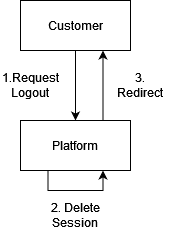

The diagram above was exported from draw.io. Its source (the exported page's mxGraphModel, read from the mxfile embedded in the PNG):
<mxGraphModel dx="1050" dy="503" grid="1" gridSize="10" guides="1" tooltips="1" connect="1" arrows="1" fold="1" page="1" pageScale="1" pageWidth="850" pageHeight="1100" math="0" shadow="0">
  <root>
    <mxCell id="0" />
    <mxCell id="1" parent="0" />
    <mxCell id="9HPeVC7UtUmQa5Q9Qenu-10" style="edgeStyle=orthogonalEdgeStyle;rounded=0;orthogonalLoop=1;jettySize=auto;html=1;exitX=0.5;exitY=1;exitDx=0;exitDy=0;entryX=0.5;entryY=0;entryDx=0;entryDy=0;" edge="1" parent="1" source="9HPeVC7UtUmQa5Q9Qenu-1" target="9HPeVC7UtUmQa5Q9Qenu-2">
      <mxGeometry relative="1" as="geometry" />
    </mxCell>
    <mxCell id="9HPeVC7UtUmQa5Q9Qenu-1" value="Customer" style="html=1;whiteSpace=wrap;" vertex="1" parent="1">
      <mxGeometry x="370" y="300" width="110" height="50" as="geometry" />
    </mxCell>
    <mxCell id="9HPeVC7UtUmQa5Q9Qenu-19" style="edgeStyle=orthogonalEdgeStyle;rounded=0;orthogonalLoop=1;jettySize=auto;html=1;exitX=0.75;exitY=0;exitDx=0;exitDy=0;entryX=0.75;entryY=1;entryDx=0;entryDy=0;" edge="1" parent="1" source="9HPeVC7UtUmQa5Q9Qenu-2" target="9HPeVC7UtUmQa5Q9Qenu-1">
      <mxGeometry relative="1" as="geometry" />
    </mxCell>
    <mxCell id="9HPeVC7UtUmQa5Q9Qenu-2" value="Platform" style="html=1;whiteSpace=wrap;" vertex="1" parent="1">
      <mxGeometry x="370" y="420" width="110" height="50" as="geometry" />
    </mxCell>
    <mxCell id="9HPeVC7UtUmQa5Q9Qenu-7" value="1.Request Logout" style="text;html=1;align=center;verticalAlign=middle;whiteSpace=wrap;rounded=0;" vertex="1" parent="1">
      <mxGeometry x="350" y="370" width="60" height="30" as="geometry" />
    </mxCell>
    <mxCell id="9HPeVC7UtUmQa5Q9Qenu-8" value="3. Redirect" style="text;html=1;align=center;verticalAlign=middle;whiteSpace=wrap;rounded=0;" vertex="1" parent="1">
      <mxGeometry x="460" y="370" width="60" height="30" as="geometry" />
    </mxCell>
    <mxCell id="9HPeVC7UtUmQa5Q9Qenu-20" style="edgeStyle=orthogonalEdgeStyle;rounded=0;orthogonalLoop=1;jettySize=auto;html=1;exitX=0.25;exitY=1;exitDx=0;exitDy=0;entryX=0.75;entryY=1;entryDx=0;entryDy=0;" edge="1" parent="1" source="9HPeVC7UtUmQa5Q9Qenu-2" target="9HPeVC7UtUmQa5Q9Qenu-2">
      <mxGeometry relative="1" as="geometry" />
    </mxCell>
    <mxCell id="9HPeVC7UtUmQa5Q9Qenu-21" value="2. Delete Session" style="text;html=1;align=center;verticalAlign=middle;whiteSpace=wrap;rounded=0;" vertex="1" parent="1">
      <mxGeometry x="395" y="500" width="60" height="30" as="geometry" />
    </mxCell>
  </root>
</mxGraphModel>